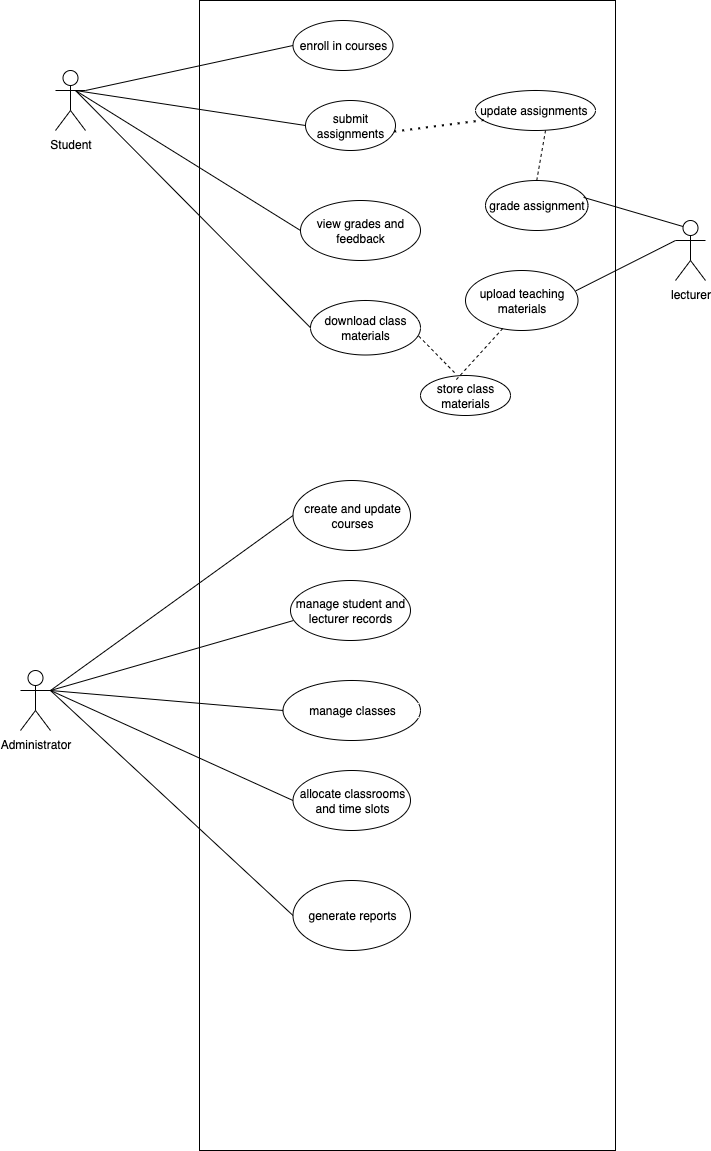

The diagram above was exported from draw.io. Its source (the exported page's mxGraphModel, read from the mxfile embedded in the PNG):
<mxGraphModel dx="1404" dy="535" grid="1" gridSize="10" guides="1" tooltips="1" connect="1" arrows="1" fold="1" page="1" pageScale="1" pageWidth="827" pageHeight="1169" math="0" shadow="0">
  <root>
    <mxCell id="0" />
    <mxCell id="1" parent="0" />
    <mxCell id="prvfa6ECpIoER1NAcdBz-2" value="Student" style="shape=umlActor;verticalLabelPosition=bottom;verticalAlign=top;html=1;" vertex="1" parent="1">
      <mxGeometry x="130" y="280" width="30" height="60" as="geometry" />
    </mxCell>
    <mxCell id="prvfa6ECpIoER1NAcdBz-4" value="" style="rounded=0;whiteSpace=wrap;html=1;" vertex="1" parent="1">
      <mxGeometry x="274" y="210" width="416" height="1150" as="geometry" />
    </mxCell>
    <mxCell id="prvfa6ECpIoER1NAcdBz-5" value="enroll in courses" style="ellipse;whiteSpace=wrap;html=1;" vertex="1" parent="1">
      <mxGeometry x="367.5" y="230" width="100" height="50" as="geometry" />
    </mxCell>
    <mxCell id="prvfa6ECpIoER1NAcdBz-6" value="view grades and feedback" style="ellipse;whiteSpace=wrap;html=1;" vertex="1" parent="1">
      <mxGeometry x="375" y="410" width="120" height="60" as="geometry" />
    </mxCell>
    <mxCell id="prvfa6ECpIoER1NAcdBz-9" value="" style="endArrow=none;html=1;rounded=0;entryX=0;entryY=0.5;entryDx=0;entryDy=0;" edge="1" parent="1" target="prvfa6ECpIoER1NAcdBz-5">
      <mxGeometry width="50" height="50" relative="1" as="geometry">
        <mxPoint x="160" y="300" as="sourcePoint" />
        <mxPoint x="210" y="250" as="targetPoint" />
      </mxGeometry>
    </mxCell>
    <mxCell id="prvfa6ECpIoER1NAcdBz-10" value="" style="endArrow=none;html=1;rounded=0;entryX=0;entryY=0.5;entryDx=0;entryDy=0;" edge="1" parent="1" target="prvfa6ECpIoER1NAcdBz-6">
      <mxGeometry width="50" height="50" relative="1" as="geometry">
        <mxPoint x="150" y="300" as="sourcePoint" />
        <mxPoint x="200" y="250" as="targetPoint" />
      </mxGeometry>
    </mxCell>
    <mxCell id="prvfa6ECpIoER1NAcdBz-11" value="" style="endArrow=none;html=1;rounded=0;entryX=0;entryY=0.5;entryDx=0;entryDy=0;" edge="1" parent="1" target="prvfa6ECpIoER1NAcdBz-20">
      <mxGeometry width="50" height="50" relative="1" as="geometry">
        <mxPoint x="150" y="300" as="sourcePoint" />
        <mxPoint x="370.0000000000002" y="550" as="targetPoint" />
      </mxGeometry>
    </mxCell>
    <mxCell id="prvfa6ECpIoER1NAcdBz-18" value="upload teaching materials" style="ellipse;whiteSpace=wrap;html=1;" vertex="1" parent="1">
      <mxGeometry x="540" y="480" width="112.5" height="60" as="geometry" />
    </mxCell>
    <mxCell id="prvfa6ECpIoER1NAcdBz-19" value="&lt;div&gt;grade assignment&lt;/div&gt;" style="ellipse;whiteSpace=wrap;html=1;" vertex="1" parent="1">
      <mxGeometry x="560" y="390" width="102.5" height="50" as="geometry" />
    </mxCell>
    <mxCell id="prvfa6ECpIoER1NAcdBz-20" value="submit assignments" style="ellipse;whiteSpace=wrap;html=1;" vertex="1" parent="1">
      <mxGeometry x="380" y="310" width="90" height="50" as="geometry" />
    </mxCell>
    <mxCell id="prvfa6ECpIoER1NAcdBz-21" value="download class materials" style="ellipse;whiteSpace=wrap;html=1;" vertex="1" parent="1">
      <mxGeometry x="385" y="510" width="110" height="54.5" as="geometry" />
    </mxCell>
    <mxCell id="prvfa6ECpIoER1NAcdBz-23" value="" style="endArrow=none;html=1;rounded=0;entryX=0;entryY=0.5;entryDx=0;entryDy=0;" edge="1" parent="1" target="prvfa6ECpIoER1NAcdBz-21">
      <mxGeometry width="50" height="50" relative="1" as="geometry">
        <mxPoint x="150" y="300" as="sourcePoint" />
        <mxPoint x="200" y="250" as="targetPoint" />
      </mxGeometry>
    </mxCell>
    <mxCell id="prvfa6ECpIoER1NAcdBz-24" value="lecturer" style="shape=umlActor;verticalLabelPosition=bottom;verticalAlign=top;html=1;outlineConnect=0;" vertex="1" parent="1">
      <mxGeometry x="750" y="430" width="30" height="60" as="geometry" />
    </mxCell>
    <mxCell id="prvfa6ECpIoER1NAcdBz-31" value="" style="endArrow=none;html=1;rounded=0;entryX=0.981;entryY=0.338;entryDx=0;entryDy=0;exitX=0;exitY=0.3333333333333333;exitDx=0;exitDy=0;exitPerimeter=0;entryPerimeter=0;" edge="1" parent="1" source="prvfa6ECpIoER1NAcdBz-24" target="prvfa6ECpIoER1NAcdBz-18">
      <mxGeometry width="50" height="50" relative="1" as="geometry">
        <mxPoint x="720" y="470" as="sourcePoint" />
        <mxPoint x="190" y="610" as="targetPoint" />
      </mxGeometry>
    </mxCell>
    <mxCell id="prvfa6ECpIoER1NAcdBz-32" value="" style="endArrow=none;html=1;rounded=0;entryX=0.957;entryY=0.338;entryDx=0;entryDy=0;exitX=0.25;exitY=0.1;exitDx=0;exitDy=0;exitPerimeter=0;entryPerimeter=0;" edge="1" parent="1" source="prvfa6ECpIoER1NAcdBz-24" target="prvfa6ECpIoER1NAcdBz-19">
      <mxGeometry width="50" height="50" relative="1" as="geometry">
        <mxPoint x="140" y="660" as="sourcePoint" />
        <mxPoint x="190" y="610" as="targetPoint" />
      </mxGeometry>
    </mxCell>
    <mxCell id="prvfa6ECpIoER1NAcdBz-33" value="Administrator" style="shape=umlActor;verticalLabelPosition=bottom;verticalAlign=top;html=1;outlineConnect=0;" vertex="1" parent="1">
      <mxGeometry x="95" y="880" width="30" height="60" as="geometry" />
    </mxCell>
    <mxCell id="prvfa6ECpIoER1NAcdBz-35" value="create and update courses" style="ellipse;whiteSpace=wrap;html=1;" vertex="1" parent="1">
      <mxGeometry x="367.5" y="690" width="117.5" height="70" as="geometry" />
    </mxCell>
    <mxCell id="prvfa6ECpIoER1NAcdBz-37" value="manage student and lecturer records" style="ellipse;whiteSpace=wrap;html=1;" vertex="1" parent="1">
      <mxGeometry x="365" y="790" width="120" height="60" as="geometry" />
    </mxCell>
    <mxCell id="prvfa6ECpIoER1NAcdBz-38" value="allocate classrooms and time slots" style="ellipse;whiteSpace=wrap;html=1;" vertex="1" parent="1">
      <mxGeometry x="367.5" y="980" width="117.5" height="60" as="geometry" />
    </mxCell>
    <mxCell id="prvfa6ECpIoER1NAcdBz-39" value="manage classes" style="ellipse;whiteSpace=wrap;html=1;" vertex="1" parent="1">
      <mxGeometry x="357.5" y="890" width="137.5" height="60" as="geometry" />
    </mxCell>
    <mxCell id="prvfa6ECpIoER1NAcdBz-40" value="generate repor&lt;span style=&quot;background-color: transparent; color: light-dark(rgb(0, 0, 0), rgb(255, 255, 255));&quot;&gt;ts&lt;/span&gt;" style="ellipse;whiteSpace=wrap;html=1;" vertex="1" parent="1">
      <mxGeometry x="367.5" y="1090" width="117.5" height="70" as="geometry" />
    </mxCell>
    <mxCell id="prvfa6ECpIoER1NAcdBz-42" value="" style="endArrow=none;html=1;rounded=0;entryX=0;entryY=0.5;entryDx=0;entryDy=0;" edge="1" parent="1" target="prvfa6ECpIoER1NAcdBz-35">
      <mxGeometry width="50" height="50" relative="1" as="geometry">
        <mxPoint x="125" y="900" as="sourcePoint" />
        <mxPoint x="175" y="850" as="targetPoint" />
      </mxGeometry>
    </mxCell>
    <mxCell id="prvfa6ECpIoER1NAcdBz-43" value="" style="endArrow=none;html=1;rounded=0;entryX=0.025;entryY=0.667;entryDx=0;entryDy=0;entryPerimeter=0;" edge="1" parent="1" target="prvfa6ECpIoER1NAcdBz-37">
      <mxGeometry width="50" height="50" relative="1" as="geometry">
        <mxPoint x="125" y="900" as="sourcePoint" />
        <mxPoint x="175" y="850" as="targetPoint" />
      </mxGeometry>
    </mxCell>
    <mxCell id="prvfa6ECpIoER1NAcdBz-45" value="" style="endArrow=none;html=1;rounded=0;entryX=0;entryY=0.5;entryDx=0;entryDy=0;" edge="1" parent="1" target="prvfa6ECpIoER1NAcdBz-39">
      <mxGeometry width="50" height="50" relative="1" as="geometry">
        <mxPoint x="125" y="900" as="sourcePoint" />
        <mxPoint x="175" y="850" as="targetPoint" />
      </mxGeometry>
    </mxCell>
    <mxCell id="prvfa6ECpIoER1NAcdBz-46" value="" style="endArrow=none;html=1;rounded=0;entryX=0;entryY=0.5;entryDx=0;entryDy=0;" edge="1" parent="1" target="prvfa6ECpIoER1NAcdBz-38">
      <mxGeometry width="50" height="50" relative="1" as="geometry">
        <mxPoint x="125" y="900" as="sourcePoint" />
        <mxPoint x="175" y="850" as="targetPoint" />
      </mxGeometry>
    </mxCell>
    <mxCell id="prvfa6ECpIoER1NAcdBz-47" value="" style="endArrow=none;html=1;rounded=0;entryX=0;entryY=0.5;entryDx=0;entryDy=0;" edge="1" parent="1" target="prvfa6ECpIoER1NAcdBz-40">
      <mxGeometry width="50" height="50" relative="1" as="geometry">
        <mxPoint x="125" y="900" as="sourcePoint" />
        <mxPoint x="175" y="840" as="targetPoint" />
      </mxGeometry>
    </mxCell>
    <mxCell id="prvfa6ECpIoER1NAcdBz-48" value="store class materials" style="ellipse;whiteSpace=wrap;html=1;" vertex="1" parent="1">
      <mxGeometry x="495" y="585" width="90" height="40" as="geometry" />
    </mxCell>
    <mxCell id="prvfa6ECpIoER1NAcdBz-50" value="" style="endArrow=none;dashed=1;html=1;rounded=0;exitX=0.331;exitY=0.967;exitDx=0;exitDy=0;exitPerimeter=0;" edge="1" parent="1" source="prvfa6ECpIoER1NAcdBz-18">
      <mxGeometry width="50" height="50" relative="1" as="geometry">
        <mxPoint x="480" y="640" as="sourcePoint" />
        <mxPoint x="530" y="590" as="targetPoint" />
      </mxGeometry>
    </mxCell>
    <mxCell id="prvfa6ECpIoER1NAcdBz-51" value="" style="endArrow=none;dashed=1;html=1;rounded=0;entryX=0.392;entryY=-0.04;entryDx=0;entryDy=0;entryPerimeter=0;exitX=0.985;exitY=0.655;exitDx=0;exitDy=0;exitPerimeter=0;" edge="1" parent="1" source="prvfa6ECpIoER1NAcdBz-21" target="prvfa6ECpIoER1NAcdBz-48">
      <mxGeometry width="50" height="50" relative="1" as="geometry">
        <mxPoint x="490" y="540" as="sourcePoint" />
        <mxPoint x="540" y="490" as="targetPoint" />
      </mxGeometry>
    </mxCell>
    <mxCell id="prvfa6ECpIoER1NAcdBz-52" value="update assignments&amp;nbsp;" style="ellipse;whiteSpace=wrap;html=1;" vertex="1" parent="1">
      <mxGeometry x="550" y="300" width="120" height="40" as="geometry" />
    </mxCell>
    <mxCell id="prvfa6ECpIoER1NAcdBz-53" value="" style="endArrow=none;dashed=1;html=1;dashPattern=1 3;strokeWidth=2;rounded=0;exitX=0.986;exitY=0.622;exitDx=0;exitDy=0;exitPerimeter=0;entryX=0.099;entryY=0.728;entryDx=0;entryDy=0;entryPerimeter=0;" edge="1" parent="1" source="prvfa6ECpIoER1NAcdBz-20" target="prvfa6ECpIoER1NAcdBz-52">
      <mxGeometry width="50" height="50" relative="1" as="geometry">
        <mxPoint x="510" y="430" as="sourcePoint" />
        <mxPoint x="560" y="380" as="targetPoint" />
      </mxGeometry>
    </mxCell>
    <mxCell id="prvfa6ECpIoER1NAcdBz-55" value="" style="endArrow=none;dashed=1;html=1;rounded=0;exitX=0.5;exitY=0;exitDx=0;exitDy=0;" edge="1" parent="1" source="prvfa6ECpIoER1NAcdBz-19">
      <mxGeometry width="50" height="50" relative="1" as="geometry">
        <mxPoint x="570" y="390" as="sourcePoint" />
        <mxPoint x="620" y="340" as="targetPoint" />
      </mxGeometry>
    </mxCell>
  </root>
</mxGraphModel>